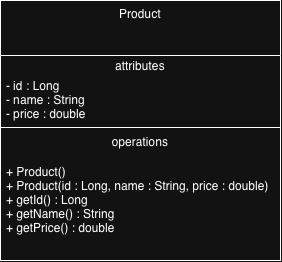

The diagram above was exported from draw.io. Its source (the exported page's mxGraphModel, read from the mxfile embedded in the PNG):
<mxGraphModel dx="531" dy="716" grid="1" gridSize="10" guides="1" tooltips="1" connect="1" arrows="1" fold="1" page="1" pageScale="1" pageWidth="827" pageHeight="1169" math="0" shadow="0">
  <root>
    <mxCell id="0" />
    <mxCell id="1" parent="0" />
    <mxCell id="MkoaEr-OwlAfMOmkpgSN-1" parent="1" style="swimlane;fontStyle=0;align=center;verticalAlign=top;childLayout=stackLayout;horizontal=1;startSize=55;horizontalStack=0;resizeParent=1;resizeParentMax=0;resizeLast=0;collapsible=0;marginBottom=0;html=1;whiteSpace=wrap;" value="Product" vertex="1">
      <mxGeometry height="260" width="280" x="40" y="120" as="geometry" />
    </mxCell>
    <mxCell id="MkoaEr-OwlAfMOmkpgSN-2" parent="MkoaEr-OwlAfMOmkpgSN-1" style="text;html=1;strokeColor=none;fillColor=none;align=center;verticalAlign=middle;spacingLeft=4;spacingRight=4;overflow=hidden;rotatable=0;points=[[0,0.5],[1,0.5]];portConstraint=eastwest;whiteSpace=wrap;" value="attributes" vertex="1">
      <mxGeometry height="20" width="280" y="55" as="geometry" />
    </mxCell>
    <mxCell id="MkoaEr-OwlAfMOmkpgSN-5" parent="MkoaEr-OwlAfMOmkpgSN-1" style="text;html=1;strokeColor=none;fillColor=none;align=left;verticalAlign=middle;spacingLeft=4;spacingRight=4;overflow=hidden;rotatable=0;points=[[0,0.5],[1,0.5]];portConstraint=eastwest;whiteSpace=wrap;" value="&lt;div&gt;- id : Long&lt;/div&gt;&lt;div&gt;- name : String&lt;/div&gt;&lt;div&gt;- price : double&lt;/div&gt;" vertex="1">
      <mxGeometry height="48" width="280" y="75" as="geometry" />
    </mxCell>
    <mxCell id="MkoaEr-OwlAfMOmkpgSN-6" parent="MkoaEr-OwlAfMOmkpgSN-1" style="line;strokeWidth=1;fillColor=none;align=left;verticalAlign=middle;spacingTop=-1;spacingLeft=3;spacingRight=3;rotatable=0;labelPosition=right;points=[];portConstraint=eastwest;" value="" vertex="1">
      <mxGeometry height="8" width="280" y="123" as="geometry" />
    </mxCell>
    <mxCell id="MkoaEr-OwlAfMOmkpgSN-7" parent="MkoaEr-OwlAfMOmkpgSN-1" style="text;html=1;strokeColor=none;fillColor=none;align=center;verticalAlign=middle;spacingLeft=4;spacingRight=4;overflow=hidden;rotatable=0;points=[[0,0.5],[1,0.5]];portConstraint=eastwest;whiteSpace=wrap;" value="operations" vertex="1">
      <mxGeometry height="20" width="280" y="131" as="geometry" />
    </mxCell>
    <mxCell id="MkoaEr-OwlAfMOmkpgSN-8" parent="MkoaEr-OwlAfMOmkpgSN-1" style="text;html=1;strokeColor=none;fillColor=none;align=left;verticalAlign=middle;spacingLeft=4;spacingRight=4;overflow=hidden;rotatable=0;points=[[0,0.5],[1,0.5]];portConstraint=eastwest;whiteSpace=wrap;" value="&lt;div&gt;+ Product()&lt;/div&gt;&lt;div&gt;+ Product(id : Long, name : String, price : double)&lt;/div&gt;&lt;div&gt;+ getId() : Long&lt;/div&gt;&lt;div&gt;+ getName() : String&lt;/div&gt;&lt;div&gt;+ getPrice() : double&lt;/div&gt;&lt;div&gt;&lt;br&gt;&lt;/div&gt;" vertex="1">
      <mxGeometry height="109" width="280" y="151" as="geometry" />
    </mxCell>
  </root>
</mxGraphModel>